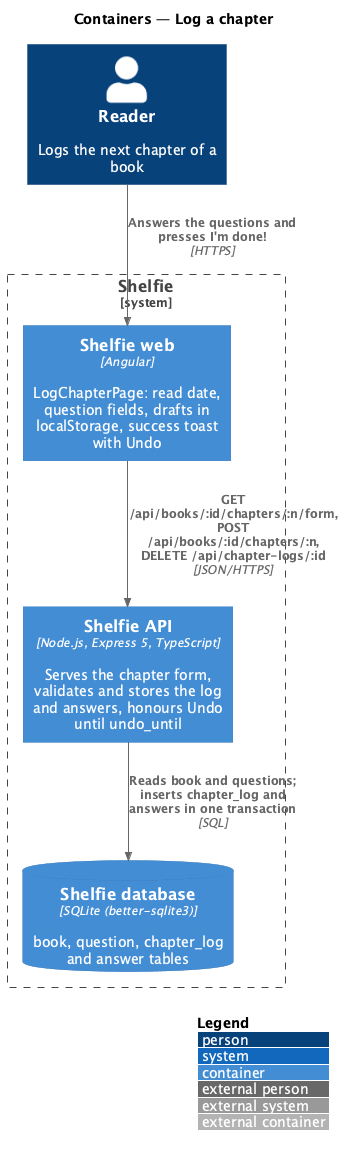

The diagram above was rendered by PlantUML. Its source (embedded in the PNG):
@startuml
!include <C4/C4_Container>
LAYOUT_WITH_LEGEND()
title Containers — Log a chapter

Person(reader, "Reader", "Logs the next chapter of a book")
System_Boundary(shelfie, "Shelfie") {
  Container(web, "Shelfie web", "Angular", "LogChapterPage: read date, question fields, drafts in localStorage, success toast with Undo")
  Container(api, "Shelfie API", "Node.js, Express 5, TypeScript", "Serves the chapter form, validates and stores the log and answers, honours Undo until undo_until")
  ContainerDb(db, "Shelfie database", "SQLite (better-sqlite3)", "book, question, chapter_log and answer tables")
}
Rel(reader, web, "Answers the questions and presses I'm done!", "HTTPS")
Rel(web, api, "GET /api/books/:id/chapters/:n/form, POST /api/books/:id/chapters/:n, DELETE /api/chapter-logs/:id", "JSON/HTTPS")
Rel(api, db, "Reads book and questions; inserts chapter_log and answers in one transaction", "SQL")
@enduml